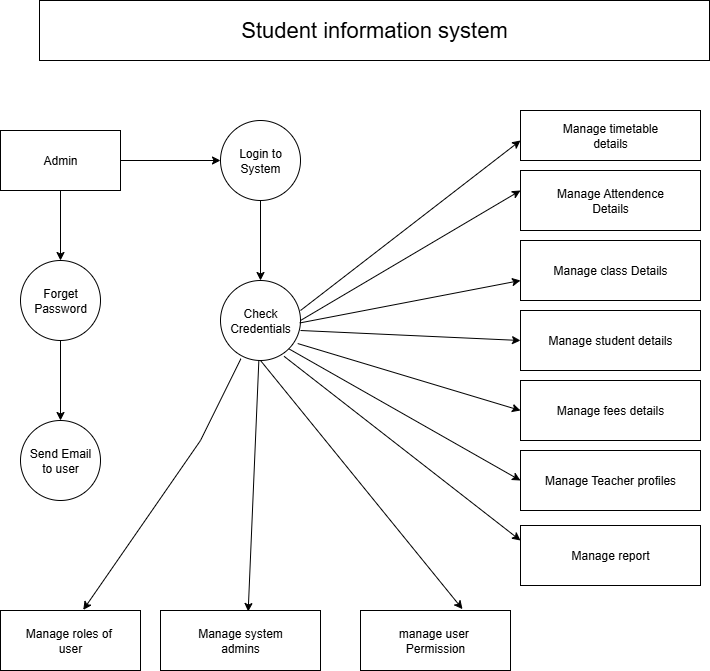

The diagram above was exported from draw.io. Its source (the exported page's mxGraphModel, read from the mxfile embedded in the PNG):
<mxGraphModel dx="1042" dy="562" grid="1" gridSize="10" guides="1" tooltips="1" connect="1" arrows="1" fold="1" page="1" pageScale="1" pageWidth="827" pageHeight="1169" math="0" shadow="0">
  <root>
    <mxCell id="0" />
    <mxCell id="1" parent="0" />
    <mxCell id="dNFXp8MzyJ1fZcSmnmB9-1" value="&lt;font style=&quot;font-size: 22px;&quot;&gt;Student information system&lt;/font&gt;" style="rounded=0;whiteSpace=wrap;html=1;" vertex="1" parent="1">
      <mxGeometry x="79" y="30" width="670" height="60" as="geometry" />
    </mxCell>
    <mxCell id="dNFXp8MzyJ1fZcSmnmB9-4" value="" style="edgeStyle=orthogonalEdgeStyle;rounded=0;orthogonalLoop=1;jettySize=auto;html=1;" edge="1" parent="1" source="dNFXp8MzyJ1fZcSmnmB9-2" target="dNFXp8MzyJ1fZcSmnmB9-3">
      <mxGeometry relative="1" as="geometry" />
    </mxCell>
    <mxCell id="dNFXp8MzyJ1fZcSmnmB9-8" value="" style="edgeStyle=orthogonalEdgeStyle;rounded=0;orthogonalLoop=1;jettySize=auto;html=1;" edge="1" parent="1" source="dNFXp8MzyJ1fZcSmnmB9-2" target="dNFXp8MzyJ1fZcSmnmB9-7">
      <mxGeometry relative="1" as="geometry" />
    </mxCell>
    <mxCell id="dNFXp8MzyJ1fZcSmnmB9-2" value="Admin" style="rounded=0;whiteSpace=wrap;html=1;" vertex="1" parent="1">
      <mxGeometry x="40" y="160" width="120" height="60" as="geometry" />
    </mxCell>
    <mxCell id="dNFXp8MzyJ1fZcSmnmB9-6" value="" style="edgeStyle=orthogonalEdgeStyle;rounded=0;orthogonalLoop=1;jettySize=auto;html=1;" edge="1" parent="1" source="dNFXp8MzyJ1fZcSmnmB9-3" target="dNFXp8MzyJ1fZcSmnmB9-5">
      <mxGeometry relative="1" as="geometry" />
    </mxCell>
    <mxCell id="dNFXp8MzyJ1fZcSmnmB9-3" value="Login to&lt;div&gt;System&lt;/div&gt;" style="ellipse;whiteSpace=wrap;html=1;rounded=0;" vertex="1" parent="1">
      <mxGeometry x="260" y="150" width="80" height="80" as="geometry" />
    </mxCell>
    <mxCell id="dNFXp8MzyJ1fZcSmnmB9-5" value="Check&lt;div&gt;Credentials&lt;/div&gt;" style="ellipse;whiteSpace=wrap;html=1;rounded=0;" vertex="1" parent="1">
      <mxGeometry x="260" y="310" width="80" height="80" as="geometry" />
    </mxCell>
    <mxCell id="dNFXp8MzyJ1fZcSmnmB9-10" value="" style="edgeStyle=orthogonalEdgeStyle;rounded=0;orthogonalLoop=1;jettySize=auto;html=1;" edge="1" parent="1" source="dNFXp8MzyJ1fZcSmnmB9-7" target="dNFXp8MzyJ1fZcSmnmB9-9">
      <mxGeometry relative="1" as="geometry" />
    </mxCell>
    <mxCell id="dNFXp8MzyJ1fZcSmnmB9-7" value="Forget&lt;div&gt;Password&lt;/div&gt;" style="ellipse;whiteSpace=wrap;html=1;rounded=0;" vertex="1" parent="1">
      <mxGeometry x="60" y="290" width="80" height="80" as="geometry" />
    </mxCell>
    <mxCell id="dNFXp8MzyJ1fZcSmnmB9-9" value="Send Email&lt;div&gt;to user&lt;/div&gt;" style="ellipse;whiteSpace=wrap;html=1;rounded=0;" vertex="1" parent="1">
      <mxGeometry x="60" y="450" width="80" height="80" as="geometry" />
    </mxCell>
    <mxCell id="dNFXp8MzyJ1fZcSmnmB9-11" value="" style="endArrow=classic;html=1;rounded=0;" edge="1" parent="1">
      <mxGeometry width="50" height="50" relative="1" as="geometry">
        <mxPoint x="340" y="340" as="sourcePoint" />
        <mxPoint x="560" y="170" as="targetPoint" />
      </mxGeometry>
    </mxCell>
    <mxCell id="dNFXp8MzyJ1fZcSmnmB9-14" value="Manage timetable&lt;div&gt;details&lt;/div&gt;" style="rounded=0;whiteSpace=wrap;html=1;" vertex="1" parent="1">
      <mxGeometry x="560" y="140" width="180" height="50" as="geometry" />
    </mxCell>
    <mxCell id="dNFXp8MzyJ1fZcSmnmB9-16" value="" style="endArrow=classic;html=1;rounded=0;" edge="1" parent="1">
      <mxGeometry width="50" height="50" relative="1" as="geometry">
        <mxPoint x="340" y="350" as="sourcePoint" />
        <mxPoint x="560" y="220" as="targetPoint" />
        <Array as="points" />
      </mxGeometry>
    </mxCell>
    <mxCell id="dNFXp8MzyJ1fZcSmnmB9-17" value="Manage Attendence&lt;div&gt;Details&lt;/div&gt;" style="rounded=0;whiteSpace=wrap;html=1;strokeWidth=1;perimeterSpacing=0;" vertex="1" parent="1">
      <mxGeometry x="560" y="200" width="180" height="60" as="geometry" />
    </mxCell>
    <mxCell id="dNFXp8MzyJ1fZcSmnmB9-21" value="Manage class Details" style="rounded=0;whiteSpace=wrap;html=1;" vertex="1" parent="1">
      <mxGeometry x="560" y="270" width="180" height="60" as="geometry" />
    </mxCell>
    <mxCell id="dNFXp8MzyJ1fZcSmnmB9-22" value="Manage student details" style="rounded=0;whiteSpace=wrap;html=1;" vertex="1" parent="1">
      <mxGeometry x="560" y="340" width="180" height="60" as="geometry" />
    </mxCell>
    <mxCell id="dNFXp8MzyJ1fZcSmnmB9-23" value="Manage fees details" style="rounded=0;whiteSpace=wrap;html=1;" vertex="1" parent="1">
      <mxGeometry x="560" y="410" width="180" height="60" as="geometry" />
    </mxCell>
    <mxCell id="dNFXp8MzyJ1fZcSmnmB9-24" value="Manage Teacher profiles" style="rounded=0;whiteSpace=wrap;html=1;" vertex="1" parent="1">
      <mxGeometry x="560" y="480" width="180" height="60" as="geometry" />
    </mxCell>
    <mxCell id="dNFXp8MzyJ1fZcSmnmB9-25" value="Manage report" style="rounded=0;whiteSpace=wrap;html=1;" vertex="1" parent="1">
      <mxGeometry x="560" y="555" width="180" height="60" as="geometry" />
    </mxCell>
    <mxCell id="dNFXp8MzyJ1fZcSmnmB9-26" value="manage user&amp;nbsp;&lt;div&gt;Permission&lt;/div&gt;" style="rounded=0;whiteSpace=wrap;html=1;" vertex="1" parent="1">
      <mxGeometry x="400" y="640" width="150" height="60" as="geometry" />
    </mxCell>
    <mxCell id="dNFXp8MzyJ1fZcSmnmB9-27" value="Manage system&lt;div&gt;admins&lt;/div&gt;" style="rounded=0;whiteSpace=wrap;html=1;" vertex="1" parent="1">
      <mxGeometry x="200" y="640" width="160" height="60" as="geometry" />
    </mxCell>
    <mxCell id="dNFXp8MzyJ1fZcSmnmB9-28" value="Manage roles of&amp;nbsp;&lt;div&gt;user&lt;/div&gt;" style="rounded=0;whiteSpace=wrap;html=1;" vertex="1" parent="1">
      <mxGeometry x="40" y="640" width="140" height="60" as="geometry" />
    </mxCell>
    <mxCell id="dNFXp8MzyJ1fZcSmnmB9-29" value="" style="endArrow=classic;html=1;rounded=0;entryX=0;entryY=0.5;entryDx=0;entryDy=0;" edge="1" parent="1">
      <mxGeometry width="50" height="50" relative="1" as="geometry">
        <mxPoint x="339.2802578792239" y="352.4461042539954" as="sourcePoint" />
        <mxPoint x="560" y="310" as="targetPoint" />
      </mxGeometry>
    </mxCell>
    <mxCell id="dNFXp8MzyJ1fZcSmnmB9-31" value="" style="endArrow=classic;html=1;rounded=0;entryX=0;entryY=0.5;entryDx=0;entryDy=0;exitX=1;exitY=0.625;exitDx=0;exitDy=0;exitPerimeter=0;" edge="1" parent="1" source="dNFXp8MzyJ1fZcSmnmB9-5" target="dNFXp8MzyJ1fZcSmnmB9-22">
      <mxGeometry width="50" height="50" relative="1" as="geometry">
        <mxPoint x="340" y="380" as="sourcePoint" />
        <mxPoint x="390" y="330" as="targetPoint" />
      </mxGeometry>
    </mxCell>
    <mxCell id="dNFXp8MzyJ1fZcSmnmB9-32" value="" style="endArrow=classic;html=1;rounded=0;entryX=0;entryY=0.5;entryDx=0;entryDy=0;exitX=0.965;exitY=0.788;exitDx=0;exitDy=0;exitPerimeter=0;" edge="1" parent="1" source="dNFXp8MzyJ1fZcSmnmB9-5" target="dNFXp8MzyJ1fZcSmnmB9-23">
      <mxGeometry width="50" height="50" relative="1" as="geometry">
        <mxPoint x="330" y="380" as="sourcePoint" />
        <mxPoint x="380" y="330" as="targetPoint" />
      </mxGeometry>
    </mxCell>
    <mxCell id="dNFXp8MzyJ1fZcSmnmB9-33" value="" style="endArrow=classic;html=1;rounded=0;entryX=0;entryY=0.5;entryDx=0;entryDy=0;exitX=1;exitY=1;exitDx=0;exitDy=0;" edge="1" parent="1" source="dNFXp8MzyJ1fZcSmnmB9-5" target="dNFXp8MzyJ1fZcSmnmB9-24">
      <mxGeometry width="50" height="50" relative="1" as="geometry">
        <mxPoint x="320" y="390" as="sourcePoint" />
        <mxPoint x="370" y="340" as="targetPoint" />
      </mxGeometry>
    </mxCell>
    <mxCell id="dNFXp8MzyJ1fZcSmnmB9-35" value="" style="endArrow=classic;html=1;rounded=0;entryX=0;entryY=0.25;entryDx=0;entryDy=0;exitX=0.795;exitY=0.948;exitDx=0;exitDy=0;exitPerimeter=0;" edge="1" parent="1" source="dNFXp8MzyJ1fZcSmnmB9-5" target="dNFXp8MzyJ1fZcSmnmB9-25">
      <mxGeometry width="50" height="50" relative="1" as="geometry">
        <mxPoint x="280" y="440" as="sourcePoint" />
        <mxPoint x="330" y="390" as="targetPoint" />
      </mxGeometry>
    </mxCell>
    <mxCell id="dNFXp8MzyJ1fZcSmnmB9-36" value="" style="endArrow=classic;html=1;rounded=0;exitX=0.5;exitY=1;exitDx=0;exitDy=0;entryX=0.68;entryY=-0.023;entryDx=0;entryDy=0;entryPerimeter=0;" edge="1" parent="1" source="dNFXp8MzyJ1fZcSmnmB9-5" target="dNFXp8MzyJ1fZcSmnmB9-26">
      <mxGeometry width="50" height="50" relative="1" as="geometry">
        <mxPoint x="260" y="490" as="sourcePoint" />
        <mxPoint x="310" y="440" as="targetPoint" />
      </mxGeometry>
    </mxCell>
    <mxCell id="dNFXp8MzyJ1fZcSmnmB9-37" value="" style="endArrow=classic;html=1;rounded=0;entryX=0.548;entryY=0.017;entryDx=0;entryDy=0;entryPerimeter=0;" edge="1" parent="1" source="dNFXp8MzyJ1fZcSmnmB9-5" target="dNFXp8MzyJ1fZcSmnmB9-27">
      <mxGeometry width="50" height="50" relative="1" as="geometry">
        <mxPoint x="390" y="510" as="sourcePoint" />
        <mxPoint x="440" y="460" as="targetPoint" />
      </mxGeometry>
    </mxCell>
    <mxCell id="dNFXp8MzyJ1fZcSmnmB9-38" value="" style="endArrow=classic;html=1;rounded=0;exitX=0.255;exitY=0.978;exitDx=0;exitDy=0;exitPerimeter=0;entryX=0.591;entryY=-0.01;entryDx=0;entryDy=0;entryPerimeter=0;" edge="1" parent="1" source="dNFXp8MzyJ1fZcSmnmB9-5" target="dNFXp8MzyJ1fZcSmnmB9-28">
      <mxGeometry width="50" height="50" relative="1" as="geometry">
        <mxPoint x="390" y="510" as="sourcePoint" />
        <mxPoint x="440" y="460" as="targetPoint" />
        <Array as="points">
          <mxPoint x="240" y="470" />
        </Array>
      </mxGeometry>
    </mxCell>
  </root>
</mxGraphModel>